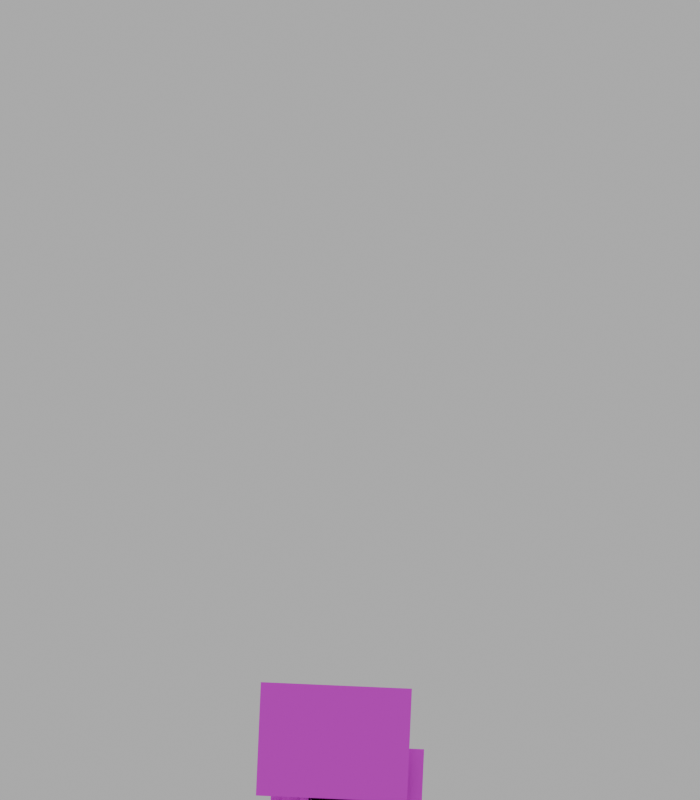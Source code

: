 # Source: side-rig-batch-b-open-hand-20261101.blend  (saved by Blender 4.5.90; exported with 4.5.12 LTS)
import bpy
from mathutils import Matrix  # noqa: F401  (used for matrix-valued properties, if any)

bpy.ops.wm.read_factory_settings(use_empty=True)
scene = bpy.context.scene
scene.name = 'Scene'

# ---- collections
col_collection = bpy.data.collections.new('Collection'); scene.collection.children.link(col_collection)

# ---- images (referenced by path relative to the original .blend; pixels are not part of the script)
import os
ASSET_DIR = os.environ.get("B2B_ASSET_DIR", "")  # directory of the original .blend (textures are referenced by path, not embedded)
HERE = os.path.dirname(os.path.abspath(__file__))  # packed textures are extracted next to this script under _unpacked/

def load_image(name, relpath, width, height, colorspace="sRGB"):
    """Load a texture the original file referenced (path relative to the .blend, or extracted next to this script)."""
    p = next((c for c in (os.path.join(HERE, relpath), os.path.join(ASSET_DIR, relpath)) if relpath and os.path.exists(c)), "")
    if p:
        img = bpy.data.images.load(p, check_existing=True)
        img.name = name
    else:  # same state as the original file: an image datablock whose file is absent (Cycles renders it pink)
        img = bpy.data.images.new(name, width, height)
        img.source = "FILE"
        img.filepath = "//" + (relpath or name)
    img.colorspace_settings.name = colorspace
    return img
img_side_cape_long_png = load_image('side_cape_long.png', 'side_cape_long.png', 1024, 1024, 'sRGB')
img_side_thigh_right_png = load_image('side_thigh_right.png', 'side_thigh_right.png', 1024, 1024, 'sRGB')
img_side_shin_right_png = load_image('side_shin_right.png', 'side_shin_right.png', 1024, 1024, 'sRGB')
img_side_boot_right_png = load_image('side_boot_right.png', 'side_boot_right.png', 1024, 1024, 'sRGB')
img_side_upper_arm_left_png = load_image('side_upper_arm_left.png', 'side_upper_arm_left.png', 1024, 1024, 'sRGB')
img_side_forearm_gauntlet_right_png = load_image('side_forearm_gauntlet_right.png', 'side_forearm_gauntlet_right.png', 1024, 1024, 'sRGB')
img_side_pelvis_hip_png = load_image('side_pelvis_hip.png', 'side_pelvis_hip.png', 1024, 1024, 'sRGB')
img_side_torso_belt_png = load_image('side_torso_belt.png', 'side_torso_belt.png', 1024, 1024, 'sRGB')
img_side_cowl_neck_png = load_image('side_cowl_neck.png', 'side_cowl_neck.png', 1024, 1024, 'sRGB')
img_side_head_profile_png = load_image('side_head_profile.png', 'side_head_profile.png', 1024, 1024, 'sRGB')
img_side_thigh_left_png = load_image('side_thigh_left.png', 'side_thigh_left.png', 1024, 1024, 'sRGB')
img_side_shin_boot_left_png = load_image('side_shin_boot_left.png', 'side_shin_boot_left.png', 1024, 1024, 'sRGB')
img_side_upper_arm_right_png = load_image('side_upper_arm_right.png', 'side_upper_arm_right.png', 1024, 1024, 'sRGB')
img_side_forearm_gauntlet_right_png_001 = load_image('side_forearm_gauntlet_right.png.001', 'side_forearm_gauntlet_right.png', 1024, 1024, 'sRGB')
img_side_cape_drape_png = load_image('side_cape_drape.png', 'side_cape_drape.png', 1024, 1024, 'sRGB')
img_row5_15_png = load_image('Row5_15.png', 'Row5_15.png', 1024, 1024, 'sRGB')
img_row5_15_png_001 = load_image('Row5_15.png.001', 'Row5_15.png', 1024, 1024, 'sRGB')

# ---- materials (node trees are filled in below, after node groups)
mat_mat_cape_long = bpy.data.materials.new('Mat_cape_long')
mat_mat_cape_long.surface_render_method = 'BLENDED'
mat_mat_cape_long.blend_method = 'BLEND'
mat_mat_thigh_far = bpy.data.materials.new('Mat_thigh_far')
mat_mat_thigh_far.surface_render_method = 'BLENDED'
mat_mat_thigh_far.blend_method = 'BLEND'
mat_mat_shin_far = bpy.data.materials.new('Mat_shin_far')
mat_mat_shin_far.surface_render_method = 'BLENDED'
mat_mat_shin_far.blend_method = 'BLEND'
mat_mat_boot_far = bpy.data.materials.new('Mat_boot_far')
mat_mat_boot_far.surface_render_method = 'BLENDED'
mat_mat_boot_far.blend_method = 'BLEND'
mat_mat_upper_far = bpy.data.materials.new('Mat_upper_far')
mat_mat_upper_far.surface_render_method = 'BLENDED'
mat_mat_upper_far.blend_method = 'BLEND'
mat_mat_forearm_far = bpy.data.materials.new('Mat_forearm_far')
mat_mat_forearm_far.surface_render_method = 'BLENDED'
mat_mat_forearm_far.blend_method = 'BLEND'
mat_mat_pelvis = bpy.data.materials.new('Mat_pelvis')
mat_mat_pelvis.surface_render_method = 'BLENDED'
mat_mat_pelvis.blend_method = 'BLEND'
mat_mat_torso = bpy.data.materials.new('Mat_torso')
mat_mat_torso.surface_render_method = 'BLENDED'
mat_mat_torso.blend_method = 'BLEND'
mat_mat_neck = bpy.data.materials.new('Mat_neck')
mat_mat_neck.surface_render_method = 'BLENDED'
mat_mat_neck.blend_method = 'BLEND'
mat_mat_head = bpy.data.materials.new('Mat_head')
mat_mat_head.surface_render_method = 'BLENDED'
mat_mat_head.blend_method = 'BLEND'
mat_mat_thigh_near = bpy.data.materials.new('Mat_thigh_near')
mat_mat_thigh_near.surface_render_method = 'BLENDED'
mat_mat_thigh_near.blend_method = 'BLEND'
mat_mat_shin_near = bpy.data.materials.new('Mat_shin_near')
mat_mat_shin_near.surface_render_method = 'BLENDED'
mat_mat_shin_near.blend_method = 'BLEND'
mat_mat_upper_near = bpy.data.materials.new('Mat_upper_near')
mat_mat_upper_near.surface_render_method = 'BLENDED'
mat_mat_upper_near.blend_method = 'BLEND'
mat_mat_forearm_near = bpy.data.materials.new('Mat_forearm_near')
mat_mat_forearm_near.surface_render_method = 'BLENDED'
mat_mat_forearm_near.blend_method = 'BLEND'
mat_mat_cape_collar = bpy.data.materials.new('Mat_cape_collar')
mat_mat_cape_collar.surface_render_method = 'BLENDED'
mat_mat_cape_collar.blend_method = 'BLEND'
mat_mat_open_near = bpy.data.materials.new('Mat_open_near')
mat_mat_open_near.surface_render_method = 'BLENDED'
mat_mat_open_near.blend_method = 'BLEND'
mat_mat_open_far = bpy.data.materials.new('Mat_open_far')
mat_mat_open_far.surface_render_method = 'BLENDED'
mat_mat_open_far.blend_method = 'BLEND'

# ---- material node trees
mat_mat_cape_long.use_nodes = True; mat_mat_cape_long.node_tree.nodes.clear()
_N = mat_mat_cape_long.node_tree.nodes; _L = mat_mat_cape_long.node_tree.links
n0 = _N.new('ShaderNodeBsdfPrincipled'); n0.name = 'Principled BSDF'; n0.location = (-200, 100)
n1 = _N.new('ShaderNodeOutputMaterial'); n1.name = 'Material Output'; n1.location = (200, 100)
n2 = _N.new('ShaderNodeTexImage'); n2.name = 'Image Texture'; n2.location = (0, 0)
n2.image = img_side_cape_long_png
_L.new(n0.outputs[0], n1.inputs[0])
_L.new(n2.outputs[0], n0.inputs[0])
_L.new(n2.outputs[1], n0.inputs[4])
n1.is_active_output = True
mat_mat_thigh_far.use_nodes = True; mat_mat_thigh_far.node_tree.nodes.clear()
_N = mat_mat_thigh_far.node_tree.nodes; _L = mat_mat_thigh_far.node_tree.links
n0 = _N.new('ShaderNodeBsdfPrincipled'); n0.name = 'Principled BSDF'; n0.location = (-200, 100)
n1 = _N.new('ShaderNodeOutputMaterial'); n1.name = 'Material Output'; n1.location = (200, 100)
n2 = _N.new('ShaderNodeTexImage'); n2.name = 'Image Texture'; n2.location = (0, 0)
n2.image = img_side_thigh_right_png
_L.new(n0.outputs[0], n1.inputs[0])
_L.new(n2.outputs[0], n0.inputs[0])
_L.new(n2.outputs[1], n0.inputs[4])
n1.is_active_output = True
mat_mat_shin_far.use_nodes = True; mat_mat_shin_far.node_tree.nodes.clear()
_N = mat_mat_shin_far.node_tree.nodes; _L = mat_mat_shin_far.node_tree.links
n0 = _N.new('ShaderNodeBsdfPrincipled'); n0.name = 'Principled BSDF'; n0.location = (-200, 100)
n1 = _N.new('ShaderNodeOutputMaterial'); n1.name = 'Material Output'; n1.location = (200, 100)
n2 = _N.new('ShaderNodeTexImage'); n2.name = 'Image Texture'; n2.location = (0, 0)
n2.image = img_side_shin_right_png
_L.new(n0.outputs[0], n1.inputs[0])
_L.new(n2.outputs[0], n0.inputs[0])
_L.new(n2.outputs[1], n0.inputs[4])
n1.is_active_output = True
mat_mat_boot_far.use_nodes = True; mat_mat_boot_far.node_tree.nodes.clear()
_N = mat_mat_boot_far.node_tree.nodes; _L = mat_mat_boot_far.node_tree.links
n0 = _N.new('ShaderNodeBsdfPrincipled'); n0.name = 'Principled BSDF'; n0.location = (-200, 100)
n1 = _N.new('ShaderNodeOutputMaterial'); n1.name = 'Material Output'; n1.location = (200, 100)
n2 = _N.new('ShaderNodeTexImage'); n2.name = 'Image Texture'; n2.location = (0, 0)
n2.image = img_side_boot_right_png
_L.new(n0.outputs[0], n1.inputs[0])
_L.new(n2.outputs[0], n0.inputs[0])
_L.new(n2.outputs[1], n0.inputs[4])
n1.is_active_output = True
mat_mat_upper_far.use_nodes = True; mat_mat_upper_far.node_tree.nodes.clear()
_N = mat_mat_upper_far.node_tree.nodes; _L = mat_mat_upper_far.node_tree.links
n0 = _N.new('ShaderNodeBsdfPrincipled'); n0.name = 'Principled BSDF'; n0.location = (-200, 100)
n1 = _N.new('ShaderNodeOutputMaterial'); n1.name = 'Material Output'; n1.location = (200, 100)
n2 = _N.new('ShaderNodeTexImage'); n2.name = 'Image Texture'; n2.location = (0, 0)
n2.image = img_side_upper_arm_left_png
_L.new(n0.outputs[0], n1.inputs[0])
_L.new(n2.outputs[0], n0.inputs[0])
_L.new(n2.outputs[1], n0.inputs[4])
n1.is_active_output = True
mat_mat_forearm_far.use_nodes = True; mat_mat_forearm_far.node_tree.nodes.clear()
_N = mat_mat_forearm_far.node_tree.nodes; _L = mat_mat_forearm_far.node_tree.links
n0 = _N.new('ShaderNodeBsdfPrincipled'); n0.name = 'Principled BSDF'; n0.location = (-200, 100)
n1 = _N.new('ShaderNodeOutputMaterial'); n1.name = 'Material Output'; n1.location = (200, 100)
n2 = _N.new('ShaderNodeTexImage'); n2.name = 'Image Texture'; n2.location = (0, 0)
n2.image = img_side_forearm_gauntlet_right_png
_L.new(n0.outputs[0], n1.inputs[0])
_L.new(n2.outputs[0], n0.inputs[0])
_L.new(n2.outputs[1], n0.inputs[4])
n1.is_active_output = True
mat_mat_pelvis.use_nodes = True; mat_mat_pelvis.node_tree.nodes.clear()
_N = mat_mat_pelvis.node_tree.nodes; _L = mat_mat_pelvis.node_tree.links
n0 = _N.new('ShaderNodeBsdfPrincipled'); n0.name = 'Principled BSDF'; n0.location = (-200, 100)
n1 = _N.new('ShaderNodeOutputMaterial'); n1.name = 'Material Output'; n1.location = (200, 100)
n2 = _N.new('ShaderNodeTexImage'); n2.name = 'Image Texture'; n2.location = (0, 0)
n2.image = img_side_pelvis_hip_png
_L.new(n0.outputs[0], n1.inputs[0])
_L.new(n2.outputs[0], n0.inputs[0])
_L.new(n2.outputs[1], n0.inputs[4])
n1.is_active_output = True
mat_mat_torso.use_nodes = True; mat_mat_torso.node_tree.nodes.clear()
_N = mat_mat_torso.node_tree.nodes; _L = mat_mat_torso.node_tree.links
n0 = _N.new('ShaderNodeBsdfPrincipled'); n0.name = 'Principled BSDF'; n0.location = (-200, 100)
n1 = _N.new('ShaderNodeOutputMaterial'); n1.name = 'Material Output'; n1.location = (200, 100)
n2 = _N.new('ShaderNodeTexImage'); n2.name = 'Image Texture'; n2.location = (0, 0)
n2.image = img_side_torso_belt_png
_L.new(n0.outputs[0], n1.inputs[0])
_L.new(n2.outputs[0], n0.inputs[0])
_L.new(n2.outputs[1], n0.inputs[4])
n1.is_active_output = True
mat_mat_neck.use_nodes = True; mat_mat_neck.node_tree.nodes.clear()
_N = mat_mat_neck.node_tree.nodes; _L = mat_mat_neck.node_tree.links
n0 = _N.new('ShaderNodeBsdfPrincipled'); n0.name = 'Principled BSDF'; n0.location = (-200, 100)
n1 = _N.new('ShaderNodeOutputMaterial'); n1.name = 'Material Output'; n1.location = (200, 100)
n2 = _N.new('ShaderNodeTexImage'); n2.name = 'Image Texture'; n2.location = (0, 0)
n2.image = img_side_cowl_neck_png
_L.new(n0.outputs[0], n1.inputs[0])
_L.new(n2.outputs[0], n0.inputs[0])
_L.new(n2.outputs[1], n0.inputs[4])
n1.is_active_output = True
mat_mat_head.use_nodes = True; mat_mat_head.node_tree.nodes.clear()
_N = mat_mat_head.node_tree.nodes; _L = mat_mat_head.node_tree.links
n0 = _N.new('ShaderNodeBsdfPrincipled'); n0.name = 'Principled BSDF'; n0.location = (-200, 100)
n1 = _N.new('ShaderNodeOutputMaterial'); n1.name = 'Material Output'; n1.location = (200, 100)
n2 = _N.new('ShaderNodeTexImage'); n2.name = 'Image Texture'; n2.location = (0, 0)
n2.image = img_side_head_profile_png
_L.new(n0.outputs[0], n1.inputs[0])
_L.new(n2.outputs[0], n0.inputs[0])
_L.new(n2.outputs[1], n0.inputs[4])
n1.is_active_output = True
mat_mat_thigh_near.use_nodes = True; mat_mat_thigh_near.node_tree.nodes.clear()
_N = mat_mat_thigh_near.node_tree.nodes; _L = mat_mat_thigh_near.node_tree.links
n0 = _N.new('ShaderNodeBsdfPrincipled'); n0.name = 'Principled BSDF'; n0.location = (-200, 100)
n1 = _N.new('ShaderNodeOutputMaterial'); n1.name = 'Material Output'; n1.location = (200, 100)
n2 = _N.new('ShaderNodeTexImage'); n2.name = 'Image Texture'; n2.location = (0, 0)
n2.image = img_side_thigh_left_png
_L.new(n0.outputs[0], n1.inputs[0])
_L.new(n2.outputs[0], n0.inputs[0])
_L.new(n2.outputs[1], n0.inputs[4])
n1.is_active_output = True
mat_mat_shin_near.use_nodes = True; mat_mat_shin_near.node_tree.nodes.clear()
_N = mat_mat_shin_near.node_tree.nodes; _L = mat_mat_shin_near.node_tree.links
n0 = _N.new('ShaderNodeBsdfPrincipled'); n0.name = 'Principled BSDF'; n0.location = (-200, 100)
n1 = _N.new('ShaderNodeOutputMaterial'); n1.name = 'Material Output'; n1.location = (200, 100)
n2 = _N.new('ShaderNodeTexImage'); n2.name = 'Image Texture'; n2.location = (0, 0)
n2.image = img_side_shin_boot_left_png
_L.new(n0.outputs[0], n1.inputs[0])
_L.new(n2.outputs[0], n0.inputs[0])
_L.new(n2.outputs[1], n0.inputs[4])
n1.is_active_output = True
mat_mat_upper_near.use_nodes = True; mat_mat_upper_near.node_tree.nodes.clear()
_N = mat_mat_upper_near.node_tree.nodes; _L = mat_mat_upper_near.node_tree.links
n0 = _N.new('ShaderNodeBsdfPrincipled'); n0.name = 'Principled BSDF'; n0.location = (-200, 100)
n1 = _N.new('ShaderNodeOutputMaterial'); n1.name = 'Material Output'; n1.location = (200, 100)
n2 = _N.new('ShaderNodeTexImage'); n2.name = 'Image Texture'; n2.location = (0, 0)
n2.image = img_side_upper_arm_right_png
_L.new(n0.outputs[0], n1.inputs[0])
_L.new(n2.outputs[0], n0.inputs[0])
_L.new(n2.outputs[1], n0.inputs[4])
n1.is_active_output = True
mat_mat_forearm_near.use_nodes = True; mat_mat_forearm_near.node_tree.nodes.clear()
_N = mat_mat_forearm_near.node_tree.nodes; _L = mat_mat_forearm_near.node_tree.links
n0 = _N.new('ShaderNodeBsdfPrincipled'); n0.name = 'Principled BSDF'; n0.location = (-200, 100)
n1 = _N.new('ShaderNodeOutputMaterial'); n1.name = 'Material Output'; n1.location = (200, 100)
n2 = _N.new('ShaderNodeTexImage'); n2.name = 'Image Texture'; n2.location = (0, 0)
n2.image = img_side_forearm_gauntlet_right_png_001
_L.new(n0.outputs[0], n1.inputs[0])
_L.new(n2.outputs[0], n0.inputs[0])
_L.new(n2.outputs[1], n0.inputs[4])
n1.is_active_output = True
mat_mat_cape_collar.use_nodes = True; mat_mat_cape_collar.node_tree.nodes.clear()
_N = mat_mat_cape_collar.node_tree.nodes; _L = mat_mat_cape_collar.node_tree.links
n0 = _N.new('ShaderNodeBsdfPrincipled'); n0.name = 'Principled BSDF'; n0.location = (-200, 100)
n1 = _N.new('ShaderNodeOutputMaterial'); n1.name = 'Material Output'; n1.location = (200, 100)
n2 = _N.new('ShaderNodeTexImage'); n2.name = 'Image Texture'; n2.location = (0, 0)
n2.image = img_side_cape_drape_png
_L.new(n0.outputs[0], n1.inputs[0])
_L.new(n2.outputs[0], n0.inputs[0])
_L.new(n2.outputs[1], n0.inputs[4])
n1.is_active_output = True
mat_mat_open_near.use_nodes = True; mat_mat_open_near.node_tree.nodes.clear()
_N = mat_mat_open_near.node_tree.nodes; _L = mat_mat_open_near.node_tree.links
n0 = _N.new('ShaderNodeBsdfPrincipled'); n0.name = 'Principled BSDF'; n0.location = (-200, 100)
n1 = _N.new('ShaderNodeOutputMaterial'); n1.name = 'Material Output'; n1.location = (200, 100)
n2 = _N.new('ShaderNodeTexImage'); n2.name = 'Image Texture'; n2.location = (0, 0)
n2.image = img_row5_15_png
_L.new(n0.outputs[0], n1.inputs[0])
_L.new(n2.outputs[0], n0.inputs[0])
_L.new(n2.outputs[1], n0.inputs[4])
n1.is_active_output = True
mat_mat_open_far.use_nodes = True; mat_mat_open_far.node_tree.nodes.clear()
_N = mat_mat_open_far.node_tree.nodes; _L = mat_mat_open_far.node_tree.links
n0 = _N.new('ShaderNodeBsdfPrincipled'); n0.name = 'Principled BSDF'; n0.location = (-200, 100)
n1 = _N.new('ShaderNodeOutputMaterial'); n1.name = 'Material Output'; n1.location = (200, 100)
n2 = _N.new('ShaderNodeTexImage'); n2.name = 'Image Texture'; n2.location = (0, 0)
n2.image = img_row5_15_png_001
_L.new(n0.outputs[0], n1.inputs[0])
_L.new(n2.outputs[0], n0.inputs[0])
_L.new(n2.outputs[1], n0.inputs[4])
n1.is_active_output = True

# ---- world
world_greyworld = bpy.data.worlds.new('GreyWorld'); scene.world = world_greyworld
world_greyworld.use_nodes = True; world_greyworld.node_tree.nodes.clear()
_N = world_greyworld.node_tree.nodes; _L = world_greyworld.node_tree.links
n0 = _N.new('ShaderNodeBackground'); n0.name = 'Background'; n0.location = (-200, 100)
n0.inputs[0].default_value = (0.5, 0.5, 0.5, 1.0)
n1 = _N.new('ShaderNodeOutputWorld'); n1.name = 'World Output'; n1.location = (200, 100)
_L.new(n0.outputs[0], n1.inputs[0])
n1.is_active_output = True

# ---- cameras
cam_camera = bpy.data.cameras.new('Camera')
cam_camera.type = 'ORTHO'
cam_camera.ortho_scale = 14.0

# ---- meshes
me_plane = bpy.data.meshes.new('Plane')
me_plane.from_pydata([(-1.0, -1.0, 0.0), (1.0, -1.0, 0.0), (-1.0, 1.0, 0.0), (1.0, 1.0, 0.0)], [], [(0, 1, 3, 2)])
_uv = me_plane.uv_layers.new(name='UVMap')
_uv.uv.foreach_set('vector', [0.0, 0.0, 1.0, 0.0, 1.0, 1.0, 0.0, 1.0])
me_plane.materials.append(mat_mat_cape_long)
me_plane.update()
me_plane_001 = bpy.data.meshes.new('Plane.001')
me_plane_001.from_pydata([(-1.0, -1.0, 0.0), (1.0, -1.0, 0.0), (-1.0, 1.0, 0.0), (1.0, 1.0, 0.0)], [], [(0, 1, 3, 2)])
_uv = me_plane_001.uv_layers.new(name='UVMap')
_uv.uv.foreach_set('vector', [0.0, 0.0, 1.0, 0.0, 1.0, 1.0, 0.0, 1.0])
me_plane_001.materials.append(mat_mat_thigh_far)
me_plane_001.update()
me_plane_002 = bpy.data.meshes.new('Plane.002')
me_plane_002.from_pydata([(-1.0, -1.0, 0.0), (1.0, -1.0, 0.0), (-1.0, 1.0, 0.0), (1.0, 1.0, 0.0)], [], [(0, 1, 3, 2)])
_uv = me_plane_002.uv_layers.new(name='UVMap')
_uv.uv.foreach_set('vector', [0.0, 0.0, 1.0, 0.0, 1.0, 1.0, 0.0, 1.0])
me_plane_002.materials.append(mat_mat_shin_far)
me_plane_002.update()
me_plane_003 = bpy.data.meshes.new('Plane.003')
me_plane_003.from_pydata([(-1.0, -1.0, 0.0), (1.0, -1.0, 0.0), (-1.0, 1.0, 0.0), (1.0, 1.0, 0.0)], [], [(0, 1, 3, 2)])
_uv = me_plane_003.uv_layers.new(name='UVMap')
_uv.uv.foreach_set('vector', [0.0, 0.0, 1.0, 0.0, 1.0, 1.0, 0.0, 1.0])
me_plane_003.materials.append(mat_mat_boot_far)
me_plane_003.update()
me_plane_004 = bpy.data.meshes.new('Plane.004')
me_plane_004.from_pydata([(-1.0, -1.0, 0.0), (1.0, -1.0, 0.0), (-1.0, 1.0, 0.0), (1.0, 1.0, 0.0)], [], [(0, 1, 3, 2)])
_uv = me_plane_004.uv_layers.new(name='UVMap')
_uv.uv.foreach_set('vector', [0.0, 0.0, 1.0, 0.0, 1.0, 1.0, 0.0, 1.0])
me_plane_004.materials.append(mat_mat_upper_far)
me_plane_004.update()
me_plane_005 = bpy.data.meshes.new('Plane.005')
me_plane_005.from_pydata([(-1.0, -1.0, 0.0), (1.0, -1.0, 0.0), (-1.0, 1.0, 0.0), (1.0, 1.0, 0.0)], [], [(0, 1, 3, 2)])
_uv = me_plane_005.uv_layers.new(name='UVMap')
_uv.uv.foreach_set('vector', [0.0, 0.0, 1.0, 0.0, 1.0, 1.0, 0.0, 1.0])
me_plane_005.materials.append(mat_mat_forearm_far)
me_plane_005.update()
me_plane_006 = bpy.data.meshes.new('Plane.006')
me_plane_006.from_pydata([(-1.0, -1.0, 0.0), (1.0, -1.0, 0.0), (-1.0, 1.0, 0.0), (1.0, 1.0, 0.0)], [], [(0, 1, 3, 2)])
_uv = me_plane_006.uv_layers.new(name='UVMap')
_uv.uv.foreach_set('vector', [0.0, 0.0, 1.0, 0.0, 1.0, 1.0, 0.0, 1.0])
me_plane_006.materials.append(mat_mat_pelvis)
me_plane_006.update()
me_plane_007 = bpy.data.meshes.new('Plane.007')
me_plane_007.from_pydata([(-1.0, -1.0, 0.0), (1.0, -1.0, 0.0), (-1.0, 1.0, 0.0), (1.0, 1.0, 0.0)], [], [(0, 1, 3, 2)])
_uv = me_plane_007.uv_layers.new(name='UVMap')
_uv.uv.foreach_set('vector', [0.0, 0.0, 1.0, 0.0, 1.0, 1.0, 0.0, 1.0])
me_plane_007.materials.append(mat_mat_torso)
me_plane_007.update()
me_plane_008 = bpy.data.meshes.new('Plane.008')
me_plane_008.from_pydata([(-1.0, -1.0, 0.0), (1.0, -1.0, 0.0), (-1.0, 1.0, 0.0), (1.0, 1.0, 0.0)], [], [(0, 1, 3, 2)])
_uv = me_plane_008.uv_layers.new(name='UVMap')
_uv.uv.foreach_set('vector', [0.0, 0.0, 1.0, 0.0, 1.0, 1.0, 0.0, 1.0])
me_plane_008.materials.append(mat_mat_neck)
me_plane_008.update()
me_plane_009 = bpy.data.meshes.new('Plane.009')
me_plane_009.from_pydata([(-1.0, -1.0, 0.0), (1.0, -1.0, 0.0), (-1.0, 1.0, 0.0), (1.0, 1.0, 0.0)], [], [(0, 1, 3, 2)])
_uv = me_plane_009.uv_layers.new(name='UVMap')
_uv.uv.foreach_set('vector', [0.0, 0.0, 1.0, 0.0, 1.0, 1.0, 0.0, 1.0])
me_plane_009.materials.append(mat_mat_head)
me_plane_009.update()
me_plane_010 = bpy.data.meshes.new('Plane.010')
me_plane_010.from_pydata([(-1.0, -1.0, 0.0), (1.0, -1.0, 0.0), (-1.0, 1.0, 0.0), (1.0, 1.0, 0.0)], [], [(0, 1, 3, 2)])
_uv = me_plane_010.uv_layers.new(name='UVMap')
_uv.uv.foreach_set('vector', [0.0, 0.0, 1.0, 0.0, 1.0, 1.0, 0.0, 1.0])
me_plane_010.materials.append(mat_mat_thigh_near)
me_plane_010.update()
me_plane_011 = bpy.data.meshes.new('Plane.011')
me_plane_011.from_pydata([(-1.0, -1.0, 0.0), (1.0, -1.0, 0.0), (-1.0, 1.0, 0.0), (1.0, 1.0, 0.0)], [], [(0, 1, 3, 2)])
_uv = me_plane_011.uv_layers.new(name='UVMap')
_uv.uv.foreach_set('vector', [0.0, 0.0, 1.0, 0.0, 1.0, 1.0, 0.0, 1.0])
me_plane_011.materials.append(mat_mat_shin_near)
me_plane_011.update()
me_plane_012 = bpy.data.meshes.new('Plane.012')
me_plane_012.from_pydata([(-1.0, -1.0, 0.0), (1.0, -1.0, 0.0), (-1.0, 1.0, 0.0), (1.0, 1.0, 0.0)], [], [(0, 1, 3, 2)])
_uv = me_plane_012.uv_layers.new(name='UVMap')
_uv.uv.foreach_set('vector', [0.0, 0.0, 1.0, 0.0, 1.0, 1.0, 0.0, 1.0])
me_plane_012.materials.append(mat_mat_upper_near)
me_plane_012.update()
me_plane_013 = bpy.data.meshes.new('Plane.013')
me_plane_013.from_pydata([(-1.0, -1.0, 0.0), (1.0, -1.0, 0.0), (-1.0, 1.0, 0.0), (1.0, 1.0, 0.0)], [], [(0, 1, 3, 2)])
_uv = me_plane_013.uv_layers.new(name='UVMap')
_uv.uv.foreach_set('vector', [0.0, 0.0, 1.0, 0.0, 1.0, 1.0, 0.0, 1.0])
me_plane_013.materials.append(mat_mat_forearm_near)
me_plane_013.update()
me_plane_014 = bpy.data.meshes.new('Plane.014')
me_plane_014.from_pydata([(-1.0, -1.0, 0.0), (1.0, -1.0, 0.0), (-1.0, 1.0, 0.0), (1.0, 1.0, 0.0)], [], [(0, 1, 3, 2)])
_uv = me_plane_014.uv_layers.new(name='UVMap')
_uv.uv.foreach_set('vector', [0.0, 0.0, 1.0, 0.0, 1.0, 1.0, 0.0, 1.0])
me_plane_014.materials.append(mat_mat_cape_collar)
me_plane_014.update()
me_plane_015 = bpy.data.meshes.new('Plane.015')
me_plane_015.from_pydata([(-1.0, -1.0, 0.0), (1.0, -1.0, 0.0), (-1.0, 1.0, 0.0), (1.0, 1.0, 0.0)], [], [(0, 1, 3, 2)])
_uv = me_plane_015.uv_layers.new(name='UVMap')
_uv.uv.foreach_set('vector', [0.0, 0.0, 1.0, 0.0, 1.0, 1.0, 0.0, 1.0])
me_plane_015.materials.append(mat_mat_open_near)
me_plane_015.update()
me_plane_016 = bpy.data.meshes.new('Plane.016')
me_plane_016.from_pydata([(-1.0, -1.0, 0.0), (1.0, -1.0, 0.0), (-1.0, 1.0, 0.0), (1.0, 1.0, 0.0)], [], [(0, 1, 3, 2)])
_uv = me_plane_016.uv_layers.new(name='UVMap')
_uv.uv.foreach_set('vector', [0.0, 0.0, 1.0, 0.0, 1.0, 1.0, 0.0, 1.0])
me_plane_016.materials.append(mat_mat_open_far)
me_plane_016.update()
arm_armature = bpy.data.armatures.new('Armature')  # bones are not reproduced

# ---- objects
ob_siderigarmature_batchb = bpy.data.objects.new('SideRigArmature_BatchB', arm_armature)
ob_plane_cape_long = bpy.data.objects.new('Plane_cape_long', me_plane)
ob_plane_thigh_far = bpy.data.objects.new('Plane_thigh_far', me_plane_001)
ob_plane_shin_far = bpy.data.objects.new('Plane_shin_far', me_plane_002)
ob_plane_boot_far = bpy.data.objects.new('Plane_boot_far', me_plane_003)
ob_plane_upper_far = bpy.data.objects.new('Plane_upper_far', me_plane_004)
ob_plane_forearm_far = bpy.data.objects.new('Plane_forearm_far', me_plane_005)
ob_plane_pelvis = bpy.data.objects.new('Plane_pelvis', me_plane_006)
ob_plane_torso = bpy.data.objects.new('Plane_torso', me_plane_007)
ob_plane_neck = bpy.data.objects.new('Plane_neck', me_plane_008)
ob_plane_head = bpy.data.objects.new('Plane_head', me_plane_009)
ob_plane_thigh_near = bpy.data.objects.new('Plane_thigh_near', me_plane_010)
ob_plane_shin_near = bpy.data.objects.new('Plane_shin_near', me_plane_011)
ob_plane_upper_near = bpy.data.objects.new('Plane_upper_near', me_plane_012)
ob_plane_forearm_near = bpy.data.objects.new('Plane_forearm_near', me_plane_013)
ob_plane_cape_collar = bpy.data.objects.new('Plane_cape_collar', me_plane_014)
ob_plane_open_near = bpy.data.objects.new('Plane_open_near', me_plane_015)
ob_plane_open_far = bpy.data.objects.new('Plane_open_far', me_plane_016)
ob_camera = bpy.data.objects.new('Camera', cam_camera)

# ---- transforms, parenting, visibility, modifiers, constraints
ob_siderigarmature_batchb.location = (0.0, 0.0, 0.0)
ob_plane_cape_long.parent = ob_siderigarmature_batchb
ob_plane_cape_long.location = (-0.3914, -3.246, -0.2)
ob_plane_cape_long.rotation_euler = (0.0, 0.0, -0.04345)
ob_plane_cape_long.scale = (1.123, 3.264, 1.0)
ob_plane_thigh_far.parent = ob_siderigarmature_batchb
ob_plane_thigh_far.location = (0.004988, -1.103, -0.1)
ob_plane_thigh_far.rotation_euler = (0.0, -0.0, 3.074)
ob_plane_thigh_far.scale = (0.7502, 1.553, 1.0)
ob_plane_shin_far.parent = ob_siderigarmature_batchb
ob_plane_shin_far.location = (-3.725e-09, -1.651, -0.1)
ob_plane_shin_far.rotation_euler = (0.0, -0.0, 3.111)
ob_plane_shin_far.scale = (0.5304, 1.51, 1.0)
ob_plane_boot_far.parent = ob_siderigarmature_batchb
ob_plane_boot_far.location = (-0.02908, -0.9596, -0.1)
ob_plane_boot_far.rotation_euler = (0.0, -0.0, 3.111)
ob_plane_boot_far.scale = (0.9223, 0.9653, 1.0)
ob_plane_upper_far.parent = ob_siderigarmature_batchb
ob_plane_upper_far.location = (2.142e-08, -0.95, -0.1)
ob_plane_upper_far.rotation_euler = (0.0, -0.0, 3.142)
ob_plane_upper_far.scale = (0.6403, 1.276, 1.0)
ob_plane_forearm_far.parent = ob_siderigarmature_batchb
ob_plane_forearm_far.location = (0.0, -1.05, -0.1)
ob_plane_forearm_far.rotation_euler = (0.0, -0.0, 1.571)
ob_plane_forearm_far.scale = (1.118, 0.5113, 1.0)
ob_plane_pelvis.parent = ob_siderigarmature_batchb
ob_plane_pelvis.location = (-0.004996, -0.6503, -0.05)
ob_plane_pelvis.rotation_euler = (0.0, 0.0, -0.03844)
ob_plane_pelvis.scale = (0.927, 0.798, 1.0)
ob_plane_torso.parent = ob_siderigarmature_batchb
ob_plane_torso.location = (-2.608e-08, -1.151, 0.0)
ob_plane_torso.rotation_euler = (0.0, 0.0, -0.04345)
ob_plane_torso.scale = (1.223, 1.744, 1.0)
ob_plane_neck.parent = ob_siderigarmature_batchb
ob_plane_neck.location = (0.001115, -0.7701, 0.04)
ob_plane_neck.rotation_euler = (0.0, 0.0, -0.01154)
ob_plane_neck.scale = (0.6929, 0.8888, 1.0)
ob_plane_head.parent = ob_siderigarmature_batchb
ob_plane_head.location = (0.0, -0.8, 0.06)
ob_plane_head.scale = (0.8267, 0.9223, 1.0)
ob_plane_thigh_near.parent = ob_siderigarmature_batchb
ob_plane_thigh_near.location = (2.98e-08, -1.105, 0.1)
ob_plane_thigh_near.rotation_euler = (0.0, -0.0, 3.051)
ob_plane_thigh_near.scale = (0.7932, 1.601, 1.0)
ob_plane_shin_near.parent = ob_siderigarmature_batchb
ob_plane_shin_near.location = (-0.001817, -1.711, 0.1)
ob_plane_shin_near.rotation_euler = (0.0, -0.0, 3.111)
ob_plane_shin_near.scale = (0.9222, 1.711, 1.0)
ob_plane_upper_near.parent = ob_siderigarmature_batchb
ob_plane_upper_near.location = (0.0, -0.95, 0.15)
ob_plane_upper_near.rotation_euler = (0.0, -0.0, 3.142)
ob_plane_upper_near.scale = (0.6881, 1.271, 1.0)
ob_plane_forearm_near.parent = ob_siderigarmature_batchb
ob_plane_forearm_near.location = (0.0, -1.05, 0.15)
ob_plane_forearm_near.rotation_euler = (0.0, -0.0, 1.571)
ob_plane_forearm_near.scale = (1.118, 0.5113, 1.0)
ob_plane_cape_collar.parent = ob_siderigarmature_batchb
ob_plane_cape_collar.location = (-0.2815, 0.6629, 0.2)
ob_plane_cape_collar.rotation_euler = (0.0, 0.0, -0.04345)
ob_plane_cape_collar.scale = (1.324, 0.9939, 1.0)
ob_plane_open_near.parent = ob_siderigarmature_batchb
ob_plane_open_near.location = (0.05, -0.42, 0.15)
ob_plane_open_near.rotation_euler = (0.0, -0.0, 0.5585)
ob_plane_open_near.scale = (0.5782, 0.5782, 1.0)
ob_plane_open_far.parent = ob_siderigarmature_batchb
ob_plane_open_far.location = (0.05, -0.42, -0.1)
ob_plane_open_far.rotation_euler = (0.0, -0.0, 0.5585)
ob_plane_open_far.scale = (0.5782, 0.5782, 1.0)
ob_camera.location = (0.0, 6.65, 12.0)

# ---- collection membership
col_collection.objects.link(ob_siderigarmature_batchb)
col_collection.objects.link(ob_plane_cape_long)
col_collection.objects.link(ob_plane_thigh_far)
col_collection.objects.link(ob_plane_shin_far)
col_collection.objects.link(ob_plane_boot_far)
col_collection.objects.link(ob_plane_upper_far)
col_collection.objects.link(ob_plane_forearm_far)
col_collection.objects.link(ob_plane_pelvis)
col_collection.objects.link(ob_plane_torso)
col_collection.objects.link(ob_plane_neck)
col_collection.objects.link(ob_plane_head)
col_collection.objects.link(ob_plane_thigh_near)
col_collection.objects.link(ob_plane_shin_near)
col_collection.objects.link(ob_plane_upper_near)
col_collection.objects.link(ob_plane_forearm_near)
col_collection.objects.link(ob_plane_cape_collar)
col_collection.objects.link(ob_plane_open_near)
col_collection.objects.link(ob_plane_open_far)
col_collection.objects.link(ob_camera)

# ---- scene / render settings (as saved in the file)
scene.camera = ob_camera
scene.frame_start = 1; scene.frame_end = 250; scene.frame_set(25)
scene.render.engine = 'BLENDER_EEVEE_NEXT'
scene.render.resolution_x = 1400
scene.render.resolution_y = 1600
scene.render.resolution_percentage = 50
scene.eevee.taa_render_samples = 32
bpy.context.view_layer.update()
